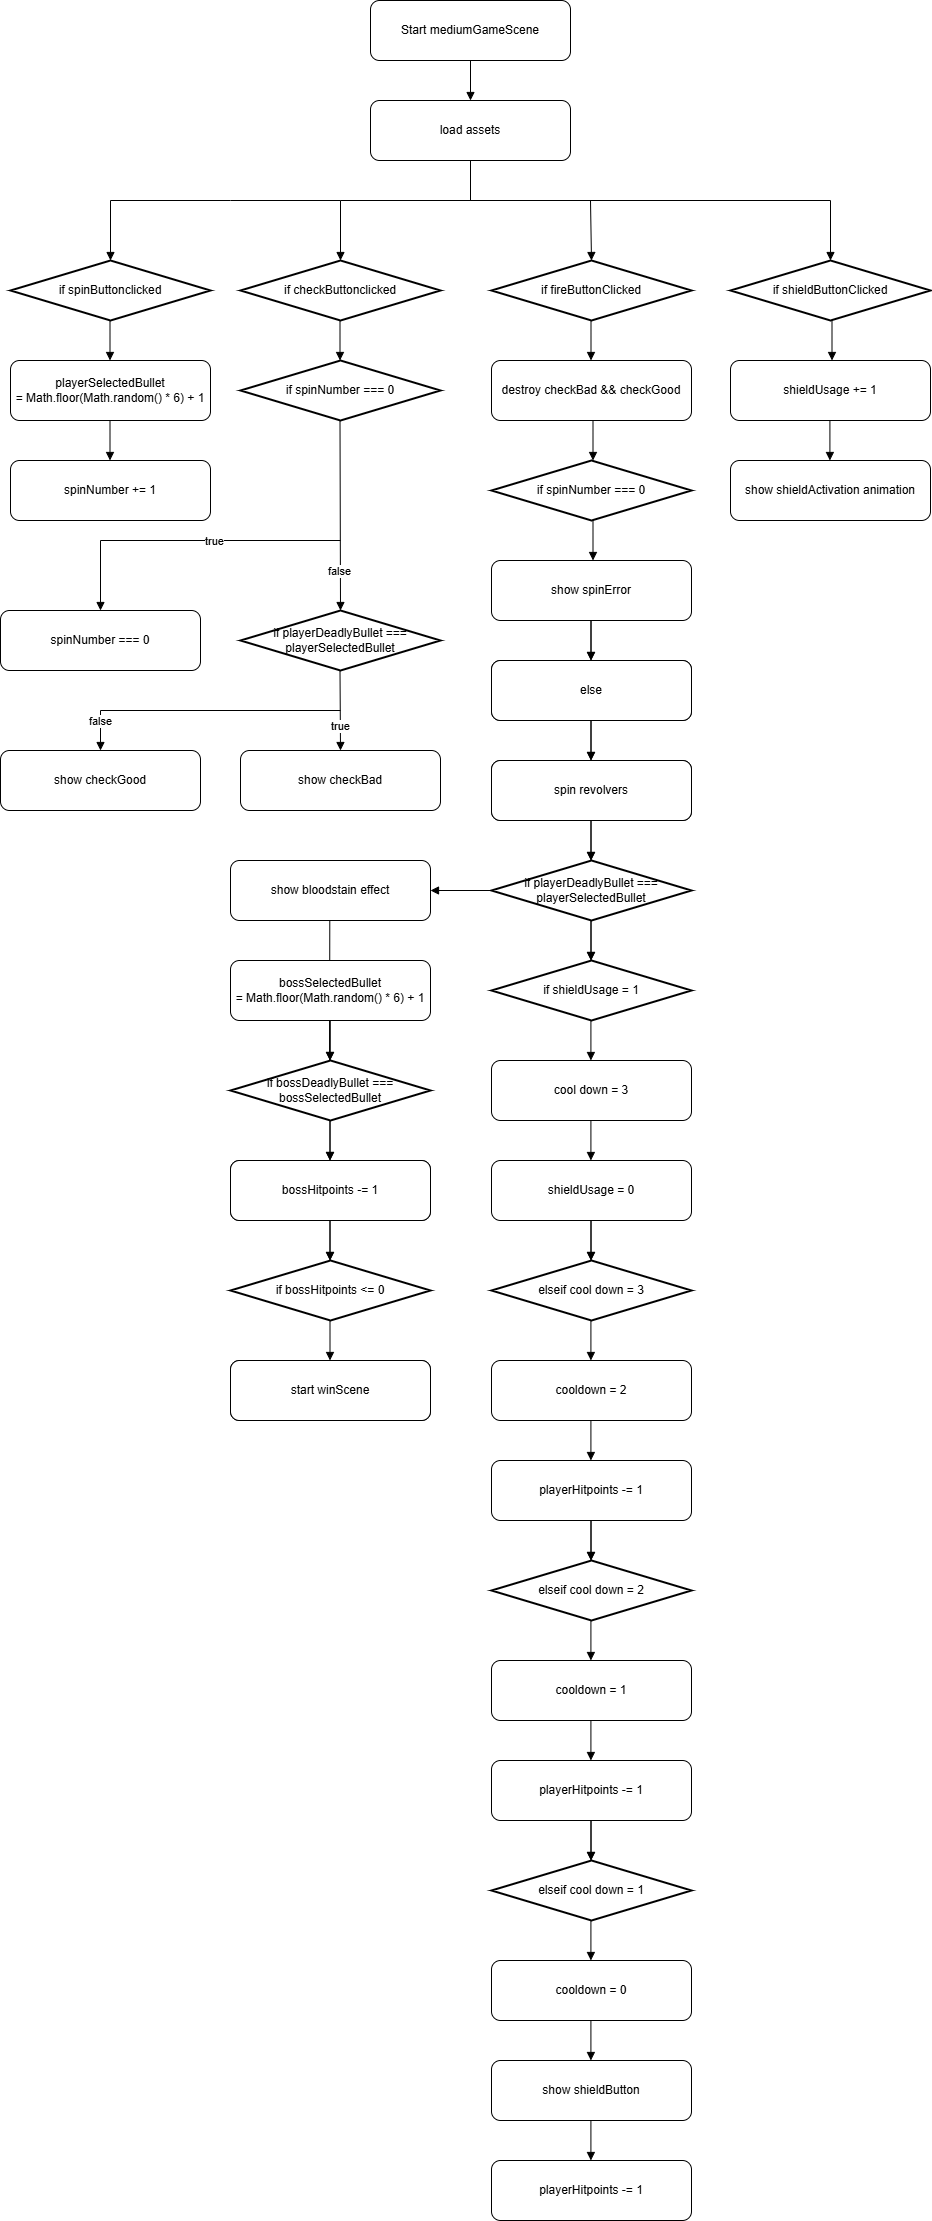

The diagram above was exported from draw.io. Its source (the exported page's mxGraphModel, read from the mxfile embedded in the PNG):
<mxGraphModel dx="2170" dy="830" grid="1" gridSize="10" guides="1" tooltips="1" connect="1" arrows="1" fold="1" page="1" pageScale="1" pageWidth="827" pageHeight="1169" math="0" shadow="0">
  <root>
    <mxCell id="0">
      <Object as="cells">
        <Object as="u">
          <Object style="rounded=1;whiteSpace=wrap;html=1;" />
        </Object>
      </Object>
    </mxCell>
    <mxCell id="1" parent="0" />
    <mxCell id="n1" value="Start mediumGameScene" style="rounded=1;whiteSpace=wrap;html=1;" parent="1" vertex="1">
      <mxGeometry x="100" width="200" height="60" as="geometry" />
    </mxCell>
    <mxCell id="e1" style="endArrow=block;" parent="1" source="n1" edge="1">
      <mxGeometry relative="1" as="geometry">
        <mxPoint x="200" y="100" as="targetPoint" />
      </mxGeometry>
    </mxCell>
    <mxCell id="3" value="load assets" style="rounded=1;whiteSpace=wrap;html=1;" parent="1" vertex="1">
      <mxGeometry x="100" y="100" width="200" height="60" as="geometry" />
    </mxCell>
    <mxCell id="7" style="endArrow=block;rounded=0;curved=0;" parent="1" target="8" edge="1">
      <mxGeometry relative="1" as="geometry">
        <mxPoint x="200" y="160" as="sourcePoint" />
        <mxPoint x="200" y="200" as="targetPoint" />
        <Array as="points">
          <mxPoint x="200" y="200" />
          <mxPoint x="560" y="200" />
        </Array>
      </mxGeometry>
    </mxCell>
    <mxCell id="8" value="if shieldButtonClicked" style="strokeWidth=2;html=1;shape=mxgraph.flowchart.decision;whiteSpace=wrap;" parent="1" vertex="1">
      <mxGeometry x="460" y="260" width="200" height="60" as="geometry" />
    </mxCell>
    <mxCell id="9" style="endArrow=block;rounded=0;curved=0;entryX=0.5;entryY=0;entryDx=0;entryDy=0;" parent="1" target="10" edge="1">
      <mxGeometry relative="1" as="geometry">
        <mxPoint x="200" y="160" as="sourcePoint" />
        <mxPoint x="360" y="260" as="targetPoint" />
        <Array as="points">
          <mxPoint x="200" y="200" />
          <mxPoint x="320" y="200" />
        </Array>
      </mxGeometry>
    </mxCell>
    <mxCell id="10" value="if fireButtonClicked" style="strokeWidth=2;html=1;shape=mxgraph.flowchart.decision;whiteSpace=wrap;" parent="1" vertex="1">
      <mxGeometry x="221" y="260" width="200" height="60" as="geometry" />
    </mxCell>
    <mxCell id="12" style="endArrow=block;rounded=0;curved=0;" parent="1" target="13" edge="1">
      <mxGeometry relative="1" as="geometry">
        <mxPoint x="200" y="160" as="sourcePoint" />
        <mxPoint x="200" y="200" as="targetPoint" />
        <Array as="points">
          <mxPoint x="200" y="200" />
          <mxPoint x="70" y="200" />
        </Array>
      </mxGeometry>
    </mxCell>
    <mxCell id="13" value="if checkButtonclicked" style="strokeWidth=2;html=1;shape=mxgraph.flowchart.decision;whiteSpace=wrap;" parent="1" vertex="1">
      <mxGeometry x="-30" y="260" width="200" height="60" as="geometry" />
    </mxCell>
    <mxCell id="14" style="endArrow=block;rounded=0;curved=0;entryX=0.5;entryY=0;entryDx=0;entryDy=0;" parent="1" target="15" edge="1">
      <mxGeometry relative="1" as="geometry">
        <mxPoint x="70" y="200" as="sourcePoint" />
        <mxPoint x="-200" y="260" as="targetPoint" />
        <Array as="points">
          <mxPoint x="-40" y="200" />
          <mxPoint x="-160" y="200" />
        </Array>
      </mxGeometry>
    </mxCell>
    <mxCell id="15" value="if spinButtonclicked" style="strokeWidth=2;html=1;shape=mxgraph.flowchart.decision;whiteSpace=wrap;" parent="1" vertex="1">
      <mxGeometry x="-260" y="260" width="200" height="60" as="geometry" />
    </mxCell>
    <mxCell id="16" style="endArrow=block;" parent="1" edge="1">
      <mxGeometry relative="1" as="geometry">
        <mxPoint x="-160.5" y="320" as="sourcePoint" />
        <mxPoint x="-160.5" y="360" as="targetPoint" />
      </mxGeometry>
    </mxCell>
    <mxCell id="17" value="playerSelectedBullet =&amp;nbsp;Math.floor(Math.random() * 6) + 1" style="rounded=1;whiteSpace=wrap;html=1;flipH=1;" parent="1" vertex="1">
      <mxGeometry x="-260" y="360" width="200" height="60" as="geometry" />
    </mxCell>
    <mxCell id="18" value="if spinNumber === 0" style="strokeWidth=2;html=1;shape=mxgraph.flowchart.decision;whiteSpace=wrap;" parent="1" vertex="1">
      <mxGeometry x="-30" y="360" width="200" height="60" as="geometry" />
    </mxCell>
    <mxCell id="19" style="endArrow=block;" parent="1" edge="1">
      <mxGeometry relative="1" as="geometry">
        <mxPoint x="69.5" y="320" as="sourcePoint" />
        <mxPoint x="69.5" y="360" as="targetPoint" />
      </mxGeometry>
    </mxCell>
    <mxCell id="20" style="endArrow=block;" parent="1" edge="1">
      <mxGeometry relative="1" as="geometry">
        <mxPoint x="-160.5" y="420" as="sourcePoint" />
        <mxPoint x="-160.5" y="460" as="targetPoint" />
      </mxGeometry>
    </mxCell>
    <mxCell id="21" value="spinNumber += 1" style="rounded=1;whiteSpace=wrap;html=1;flipH=1;" parent="1" vertex="1">
      <mxGeometry x="-260" y="460" width="200" height="60" as="geometry" />
    </mxCell>
    <mxCell id="22" value="if playerDeadlyBullet === playerSelectedBullet" style="strokeWidth=2;html=1;shape=mxgraph.flowchart.decision;whiteSpace=wrap;" parent="1" vertex="1">
      <mxGeometry x="-30" y="610" width="200" height="60" as="geometry" />
    </mxCell>
    <mxCell id="23" style="endArrow=block;entryX=0.5;entryY=0;entryDx=0;entryDy=0;" parent="1" target="22" edge="1">
      <mxGeometry relative="1" as="geometry">
        <mxPoint x="69.5" y="420" as="sourcePoint" />
        <mxPoint x="69.5" y="460" as="targetPoint" />
      </mxGeometry>
    </mxCell>
    <mxCell id="31" value="false" style="edgeLabel;html=1;align=center;verticalAlign=middle;resizable=0;points=[];" parent="23" vertex="1" connectable="0">
      <mxGeometry x="0.5809" y="-2" relative="1" as="geometry">
        <mxPoint as="offset" />
      </mxGeometry>
    </mxCell>
    <mxCell id="24" value="spinNumber === 0" style="rounded=1;whiteSpace=wrap;html=1;flipH=1;" parent="1" vertex="1">
      <mxGeometry x="-270" y="610" width="200" height="60" as="geometry" />
    </mxCell>
    <mxCell id="25" style="endArrow=block;entryX=0.5;entryY=0;entryDx=0;entryDy=0;rounded=0;curved=0;" parent="1" target="24" edge="1">
      <mxGeometry relative="1" as="geometry">
        <mxPoint x="70" y="540" as="sourcePoint" />
        <mxPoint x="-160" y="595" as="targetPoint" />
        <Array as="points">
          <mxPoint x="-170" y="540" />
        </Array>
      </mxGeometry>
    </mxCell>
    <mxCell id="30" value="true" style="edgeLabel;html=1;align=center;verticalAlign=middle;resizable=0;points=[];" parent="25" vertex="1" connectable="0">
      <mxGeometry x="-0.1743" relative="1" as="geometry">
        <mxPoint as="offset" />
      </mxGeometry>
    </mxCell>
    <mxCell id="26" value="show checkBad" style="rounded=1;whiteSpace=wrap;html=1;flipH=1;" parent="1" vertex="1">
      <mxGeometry x="-30" y="750" width="200" height="60" as="geometry" />
    </mxCell>
    <mxCell id="27" style="endArrow=block;entryX=0.5;entryY=0;entryDx=0;entryDy=0;" parent="1" target="26" edge="1">
      <mxGeometry relative="1" as="geometry">
        <mxPoint x="69.5" y="670" as="sourcePoint" />
        <mxPoint x="69.5" y="710" as="targetPoint" />
      </mxGeometry>
    </mxCell>
    <mxCell id="33" value="true" style="edgeLabel;html=1;align=center;verticalAlign=middle;resizable=0;points=[];" parent="27" vertex="1" connectable="0">
      <mxGeometry x="0.3797" y="-1" relative="1" as="geometry">
        <mxPoint as="offset" />
      </mxGeometry>
    </mxCell>
    <mxCell id="28" value="show checkGood" style="rounded=1;whiteSpace=wrap;html=1;flipH=1;" parent="1" vertex="1">
      <mxGeometry x="-270" y="750" width="200" height="60" as="geometry" />
    </mxCell>
    <mxCell id="29" style="endArrow=block;entryX=0.5;entryY=0;entryDx=0;entryDy=0;rounded=0;curved=0;" parent="1" edge="1">
      <mxGeometry relative="1" as="geometry">
        <mxPoint x="70" y="710" as="sourcePoint" />
        <mxPoint x="-170" y="750" as="targetPoint" />
        <Array as="points">
          <mxPoint x="-170" y="710" />
        </Array>
      </mxGeometry>
    </mxCell>
    <mxCell id="32" value="false" style="edgeLabel;html=1;align=center;verticalAlign=middle;resizable=0;points=[];" parent="29" vertex="1" connectable="0">
      <mxGeometry x="0.78" y="-1" relative="1" as="geometry">
        <mxPoint as="offset" />
      </mxGeometry>
    </mxCell>
    <mxCell id="34" value="destroy checkBad &amp;amp;&amp;amp; checkGood" style="rounded=1;whiteSpace=wrap;html=1;" parent="1" vertex="1">
      <mxGeometry x="221" y="360" width="200" height="60" as="geometry" />
    </mxCell>
    <mxCell id="35" style="endArrow=block;" parent="1" edge="1">
      <mxGeometry relative="1" as="geometry">
        <mxPoint x="320.5" y="320" as="sourcePoint" />
        <mxPoint x="320.5" y="360" as="targetPoint" />
      </mxGeometry>
    </mxCell>
    <mxCell id="36" value="if spinNumber === 0" style="strokeWidth=2;html=1;shape=mxgraph.flowchart.decision;whiteSpace=wrap;" parent="1" vertex="1">
      <mxGeometry x="221" y="460" width="200" height="60" as="geometry" />
    </mxCell>
    <mxCell id="37" style="endArrow=block;" parent="1" edge="1">
      <mxGeometry relative="1" as="geometry">
        <mxPoint x="322.5" y="420" as="sourcePoint" />
        <mxPoint x="322.5" y="460" as="targetPoint" />
      </mxGeometry>
    </mxCell>
    <mxCell id="38" value="show spinError" style="rounded=1;whiteSpace=wrap;html=1;flipH=1;" parent="1" vertex="1">
      <mxGeometry x="221" y="560" width="200" height="60" as="geometry" />
    </mxCell>
    <mxCell id="39" style="endArrow=block;" parent="1" edge="1">
      <mxGeometry relative="1" as="geometry">
        <mxPoint x="322.5" y="520" as="sourcePoint" />
        <mxPoint x="322.5" y="560" as="targetPoint" />
      </mxGeometry>
    </mxCell>
    <mxCell id="40" value="else" style="rounded=1;whiteSpace=wrap;html=1;flipH=1;" parent="1" vertex="1">
      <mxGeometry x="221" y="660" width="200" height="60" as="geometry" />
    </mxCell>
    <mxCell id="41" style="endArrow=block;" parent="1" edge="1">
      <mxGeometry relative="1" as="geometry">
        <mxPoint x="320.5" y="620" as="sourcePoint" />
        <mxPoint x="320.5" y="660" as="targetPoint" />
      </mxGeometry>
    </mxCell>
    <mxCell id="43" value="else" style="rounded=1;whiteSpace=wrap;html=1;flipH=1;" parent="1" vertex="1">
      <mxGeometry x="221" y="660" width="200" height="60" as="geometry" />
    </mxCell>
    <mxCell id="44" style="endArrow=block;" parent="1" edge="1">
      <mxGeometry relative="1" as="geometry">
        <mxPoint x="320.5" y="620" as="sourcePoint" />
        <mxPoint x="320.5" y="660" as="targetPoint" />
      </mxGeometry>
    </mxCell>
    <mxCell id="47" style="endArrow=block;" parent="1" edge="1">
      <mxGeometry relative="1" as="geometry">
        <mxPoint x="320.5" y="920" as="sourcePoint" />
        <mxPoint x="320.5" y="960" as="targetPoint" />
      </mxGeometry>
    </mxCell>
    <mxCell id="48" value="playerHitpoints -= 1" style="rounded=1;whiteSpace=wrap;html=1;flipH=1;" parent="1" vertex="1">
      <mxGeometry x="221" y="1460" width="200" height="60" as="geometry" />
    </mxCell>
    <mxCell id="49" style="endArrow=block;" parent="1" edge="1">
      <mxGeometry relative="1" as="geometry">
        <mxPoint x="320.5" y="920" as="sourcePoint" />
        <mxPoint x="320.5" y="960" as="targetPoint" />
      </mxGeometry>
    </mxCell>
    <mxCell id="51" style="endArrow=block;" parent="1" edge="1">
      <mxGeometry relative="1" as="geometry">
        <mxPoint x="320.5" y="820" as="sourcePoint" />
        <mxPoint x="320.5" y="860" as="targetPoint" />
      </mxGeometry>
    </mxCell>
    <mxCell id="53" style="endArrow=block;" parent="1" edge="1">
      <mxGeometry relative="1" as="geometry">
        <mxPoint x="320.5" y="820" as="sourcePoint" />
        <mxPoint x="320.5" y="860" as="targetPoint" />
      </mxGeometry>
    </mxCell>
    <mxCell id="55" value="if playerDeadlyBullet === playerSelectedBullet" style="strokeWidth=2;html=1;shape=mxgraph.flowchart.decision;whiteSpace=wrap;" parent="1" vertex="1">
      <mxGeometry x="221" y="860" width="200" height="60" as="geometry" />
    </mxCell>
    <mxCell id="56" value="show bloodstain effect" style="rounded=1;whiteSpace=wrap;html=1;flipH=1;" parent="1" vertex="1">
      <mxGeometry x="-40" y="860" width="200" height="60" as="geometry" />
    </mxCell>
    <mxCell id="59" style="endArrow=block;exitX=0;exitY=0.5;exitDx=0;exitDy=0;exitPerimeter=0;entryX=1;entryY=0.5;entryDx=0;entryDy=0;" parent="1" source="55" target="56" edge="1">
      <mxGeometry relative="1" as="geometry">
        <mxPoint x="160" y="860" as="sourcePoint" />
        <mxPoint x="160" y="900" as="targetPoint" />
      </mxGeometry>
    </mxCell>
    <mxCell id="60" value="else" style="rounded=1;whiteSpace=wrap;html=1;flipH=1;" parent="1" vertex="1">
      <mxGeometry x="221" y="760" width="200" height="60" as="geometry" />
    </mxCell>
    <mxCell id="61" style="endArrow=block;" parent="1" edge="1">
      <mxGeometry relative="1" as="geometry">
        <mxPoint x="320.5" y="720" as="sourcePoint" />
        <mxPoint x="320.5" y="760" as="targetPoint" />
      </mxGeometry>
    </mxCell>
    <mxCell id="62" value="spin revolvers" style="rounded=1;whiteSpace=wrap;html=1;flipH=1;" parent="1" vertex="1">
      <mxGeometry x="221" y="760" width="200" height="60" as="geometry" />
    </mxCell>
    <mxCell id="63" style="endArrow=block;" parent="1" edge="1">
      <mxGeometry relative="1" as="geometry">
        <mxPoint x="320.5" y="720" as="sourcePoint" />
        <mxPoint x="320.5" y="760" as="targetPoint" />
      </mxGeometry>
    </mxCell>
    <mxCell id="64" style="endArrow=block;" parent="1" edge="1">
      <mxGeometry relative="1" as="geometry">
        <mxPoint x="59.5" y="1220" as="sourcePoint" />
        <mxPoint x="59.5" y="1260" as="targetPoint" />
      </mxGeometry>
    </mxCell>
    <mxCell id="65" style="endArrow=block;" parent="1" edge="1">
      <mxGeometry relative="1" as="geometry">
        <mxPoint x="59.5" y="1220" as="sourcePoint" />
        <mxPoint x="59.5" y="1260" as="targetPoint" />
      </mxGeometry>
    </mxCell>
    <mxCell id="66" value="if bossHitpoints &amp;lt;= 0" style="strokeWidth=2;html=1;shape=mxgraph.flowchart.decision;whiteSpace=wrap;" parent="1" vertex="1">
      <mxGeometry x="-40" y="1260" width="200" height="60" as="geometry" />
    </mxCell>
    <mxCell id="67" value="else" style="rounded=1;whiteSpace=wrap;html=1;flipH=1;" parent="1" vertex="1">
      <mxGeometry x="-40" y="1360" width="200" height="60" as="geometry" />
    </mxCell>
    <mxCell id="68" value="start winScene" style="rounded=1;whiteSpace=wrap;html=1;flipH=1;" parent="1" vertex="1">
      <mxGeometry x="-40" y="1360" width="200" height="60" as="geometry" />
    </mxCell>
    <mxCell id="70" style="endArrow=block;" parent="1" edge="1">
      <mxGeometry relative="1" as="geometry">
        <mxPoint x="59.5" y="1320" as="sourcePoint" />
        <mxPoint x="59.5" y="1360" as="targetPoint" />
      </mxGeometry>
    </mxCell>
    <mxCell id="71" style="endArrow=block;" parent="1" edge="1">
      <mxGeometry relative="1" as="geometry">
        <mxPoint x="59.29000000000002" y="920" as="sourcePoint" />
        <mxPoint x="59" y="1120" as="targetPoint" />
      </mxGeometry>
    </mxCell>
    <mxCell id="74" value="bossSelectedBullet =&amp;nbsp;Math.floor(Math.random() * 6) + 1" style="rounded=1;whiteSpace=wrap;html=1;flipH=1;" parent="1" vertex="1">
      <mxGeometry x="-40" y="960" width="200" height="60" as="geometry" />
    </mxCell>
    <mxCell id="75" value="else" style="rounded=1;whiteSpace=wrap;html=1;flipH=1;" parent="1" vertex="1">
      <mxGeometry x="-40" y="1160" width="200" height="60" as="geometry" />
    </mxCell>
    <mxCell id="76" style="endArrow=block;" parent="1" edge="1">
      <mxGeometry relative="1" as="geometry">
        <mxPoint x="59.5" y="1120" as="sourcePoint" />
        <mxPoint x="59.5" y="1160" as="targetPoint" />
      </mxGeometry>
    </mxCell>
    <mxCell id="77" value="bossHitpoints -= 1" style="rounded=1;whiteSpace=wrap;html=1;flipH=1;" parent="1" vertex="1">
      <mxGeometry x="-40" y="1160" width="200" height="60" as="geometry" />
    </mxCell>
    <mxCell id="78" style="endArrow=block;" parent="1" edge="1">
      <mxGeometry relative="1" as="geometry">
        <mxPoint x="59.5" y="1120" as="sourcePoint" />
        <mxPoint x="59.5" y="1160" as="targetPoint" />
      </mxGeometry>
    </mxCell>
    <mxCell id="79" style="endArrow=block;" parent="1" edge="1">
      <mxGeometry relative="1" as="geometry">
        <mxPoint x="59.5" y="1020" as="sourcePoint" />
        <mxPoint x="59.5" y="1060" as="targetPoint" />
      </mxGeometry>
    </mxCell>
    <mxCell id="80" style="endArrow=block;" parent="1" edge="1">
      <mxGeometry relative="1" as="geometry">
        <mxPoint x="59.5" y="1020" as="sourcePoint" />
        <mxPoint x="59.5" y="1060" as="targetPoint" />
      </mxGeometry>
    </mxCell>
    <mxCell id="81" value="if bossDeadlyBullet === bossSelectedBullet" style="strokeWidth=2;html=1;shape=mxgraph.flowchart.decision;whiteSpace=wrap;" parent="1" vertex="1">
      <mxGeometry x="-40" y="1060" width="200" height="60" as="geometry" />
    </mxCell>
    <mxCell id="83" style="endArrow=block;" parent="1" edge="1">
      <mxGeometry relative="1" as="geometry">
        <mxPoint x="561.5" y="320" as="sourcePoint" />
        <mxPoint x="561.5" y="360" as="targetPoint" />
      </mxGeometry>
    </mxCell>
    <mxCell id="84" value="shieldUsage += 1" style="rounded=1;whiteSpace=wrap;html=1;" parent="1" vertex="1">
      <mxGeometry x="460" y="360" width="200" height="60" as="geometry" />
    </mxCell>
    <mxCell id="89" value="if shieldUsage = 1" style="strokeWidth=2;html=1;shape=mxgraph.flowchart.decision;whiteSpace=wrap;" parent="1" vertex="1">
      <mxGeometry x="221" y="960" width="200" height="60" as="geometry" />
    </mxCell>
    <mxCell id="90" value="show shieldActivation animation" style="rounded=1;whiteSpace=wrap;html=1;flipH=1;" parent="1" vertex="1">
      <mxGeometry x="460" y="460" width="200" height="60" as="geometry" />
    </mxCell>
    <mxCell id="93" style="endArrow=block;" parent="1" edge="1">
      <mxGeometry relative="1" as="geometry">
        <mxPoint x="320.40999999999997" y="1420" as="sourcePoint" />
        <mxPoint x="320.40999999999997" y="1460" as="targetPoint" />
      </mxGeometry>
    </mxCell>
    <mxCell id="94" style="endArrow=block;" parent="1" edge="1">
      <mxGeometry relative="1" as="geometry">
        <mxPoint x="559.41" y="420" as="sourcePoint" />
        <mxPoint x="559.41" y="460" as="targetPoint" />
      </mxGeometry>
    </mxCell>
    <mxCell id="95" value="cool down = 3" style="rounded=1;whiteSpace=wrap;html=1;flipH=1;" parent="1" vertex="1">
      <mxGeometry x="221" y="1060" width="200" height="60" as="geometry" />
    </mxCell>
    <mxCell id="96" style="endArrow=block;" parent="1" edge="1">
      <mxGeometry relative="1" as="geometry">
        <mxPoint x="320.40999999999997" y="1020" as="sourcePoint" />
        <mxPoint x="320.40999999999997" y="1060" as="targetPoint" />
      </mxGeometry>
    </mxCell>
    <mxCell id="99" style="endArrow=block;" parent="1" edge="1">
      <mxGeometry relative="1" as="geometry">
        <mxPoint x="320.5" y="1220" as="sourcePoint" />
        <mxPoint x="320.5" y="1260" as="targetPoint" />
      </mxGeometry>
    </mxCell>
    <mxCell id="100" style="endArrow=block;" parent="1" edge="1">
      <mxGeometry relative="1" as="geometry">
        <mxPoint x="320.5" y="1220" as="sourcePoint" />
        <mxPoint x="320.5" y="1260" as="targetPoint" />
      </mxGeometry>
    </mxCell>
    <mxCell id="101" value="elseif cool down = 3" style="strokeWidth=2;html=1;shape=mxgraph.flowchart.decision;whiteSpace=wrap;" parent="1" vertex="1">
      <mxGeometry x="221" y="1260" width="200" height="60" as="geometry" />
    </mxCell>
    <mxCell id="102" value="cooldown = 2" style="rounded=1;whiteSpace=wrap;html=1;flipH=1;" parent="1" vertex="1">
      <mxGeometry x="221" y="1360" width="200" height="60" as="geometry" />
    </mxCell>
    <mxCell id="103" style="endArrow=block;" parent="1" edge="1">
      <mxGeometry relative="1" as="geometry">
        <mxPoint x="320.40999999999997" y="1320" as="sourcePoint" />
        <mxPoint x="320.40999999999997" y="1360" as="targetPoint" />
      </mxGeometry>
    </mxCell>
    <mxCell id="114" value="shieldUsage = 0" style="rounded=1;whiteSpace=wrap;html=1;flipH=1;" parent="1" vertex="1">
      <mxGeometry x="221" y="1160" width="200" height="60" as="geometry" />
    </mxCell>
    <mxCell id="115" style="endArrow=block;" parent="1" edge="1">
      <mxGeometry relative="1" as="geometry">
        <mxPoint x="320.40999999999997" y="1120" as="sourcePoint" />
        <mxPoint x="320.40999999999997" y="1160" as="targetPoint" />
      </mxGeometry>
    </mxCell>
    <mxCell id="116" value="playerHitpoints -= 1" style="rounded=1;whiteSpace=wrap;html=1;flipH=1;" parent="1" vertex="1">
      <mxGeometry x="221" y="1760" width="200" height="60" as="geometry" />
    </mxCell>
    <mxCell id="117" style="endArrow=block;" parent="1" edge="1">
      <mxGeometry relative="1" as="geometry">
        <mxPoint x="320.40999999999997" y="1720" as="sourcePoint" />
        <mxPoint x="320.40999999999997" y="1760" as="targetPoint" />
      </mxGeometry>
    </mxCell>
    <mxCell id="118" style="endArrow=block;" parent="1" edge="1">
      <mxGeometry relative="1" as="geometry">
        <mxPoint x="320.5" y="1520" as="sourcePoint" />
        <mxPoint x="320.5" y="1560" as="targetPoint" />
      </mxGeometry>
    </mxCell>
    <mxCell id="119" style="endArrow=block;" parent="1" edge="1">
      <mxGeometry relative="1" as="geometry">
        <mxPoint x="320.5" y="1520" as="sourcePoint" />
        <mxPoint x="320.5" y="1560" as="targetPoint" />
      </mxGeometry>
    </mxCell>
    <mxCell id="120" value="elseif cool down = 2" style="strokeWidth=2;html=1;shape=mxgraph.flowchart.decision;whiteSpace=wrap;" parent="1" vertex="1">
      <mxGeometry x="221" y="1560" width="200" height="60" as="geometry" />
    </mxCell>
    <mxCell id="121" value="cooldown = 1" style="rounded=1;whiteSpace=wrap;html=1;flipH=1;" parent="1" vertex="1">
      <mxGeometry x="221" y="1660" width="200" height="60" as="geometry" />
    </mxCell>
    <mxCell id="122" style="endArrow=block;" parent="1" edge="1">
      <mxGeometry relative="1" as="geometry">
        <mxPoint x="320.40999999999997" y="1620" as="sourcePoint" />
        <mxPoint x="320.40999999999997" y="1660" as="targetPoint" />
      </mxGeometry>
    </mxCell>
    <mxCell id="123" value="show shieldButton" style="rounded=1;whiteSpace=wrap;html=1;flipH=1;" parent="1" vertex="1">
      <mxGeometry x="221" y="2060" width="200" height="60" as="geometry" />
    </mxCell>
    <mxCell id="124" style="endArrow=block;" parent="1" edge="1">
      <mxGeometry relative="1" as="geometry">
        <mxPoint x="320.40999999999997" y="2020" as="sourcePoint" />
        <mxPoint x="320.40999999999997" y="2060" as="targetPoint" />
      </mxGeometry>
    </mxCell>
    <mxCell id="125" style="endArrow=block;" parent="1" edge="1">
      <mxGeometry relative="1" as="geometry">
        <mxPoint x="320.5" y="1820" as="sourcePoint" />
        <mxPoint x="320.5" y="1860" as="targetPoint" />
      </mxGeometry>
    </mxCell>
    <mxCell id="126" style="endArrow=block;" parent="1" edge="1">
      <mxGeometry relative="1" as="geometry">
        <mxPoint x="320.5" y="1820" as="sourcePoint" />
        <mxPoint x="320.5" y="1860" as="targetPoint" />
      </mxGeometry>
    </mxCell>
    <mxCell id="127" value="elseif cool down = 1" style="strokeWidth=2;html=1;shape=mxgraph.flowchart.decision;whiteSpace=wrap;" parent="1" vertex="1">
      <mxGeometry x="221" y="1860" width="200" height="60" as="geometry" />
    </mxCell>
    <mxCell id="128" value="cooldown = 0" style="rounded=1;whiteSpace=wrap;html=1;flipH=1;" parent="1" vertex="1">
      <mxGeometry x="221" y="1960" width="200" height="60" as="geometry" />
    </mxCell>
    <mxCell id="129" style="endArrow=block;" parent="1" edge="1">
      <mxGeometry relative="1" as="geometry">
        <mxPoint x="320.40999999999997" y="1920" as="sourcePoint" />
        <mxPoint x="320.40999999999997" y="1960" as="targetPoint" />
      </mxGeometry>
    </mxCell>
    <mxCell id="137" value="playerHitpoints -= 1" style="rounded=1;whiteSpace=wrap;html=1;flipH=1;" parent="1" vertex="1">
      <mxGeometry x="221" y="2160" width="200" height="60" as="geometry" />
    </mxCell>
    <mxCell id="138" style="endArrow=block;" parent="1" edge="1">
      <mxGeometry relative="1" as="geometry">
        <mxPoint x="320.40999999999997" y="2120" as="sourcePoint" />
        <mxPoint x="320.40999999999997" y="2160" as="targetPoint" />
      </mxGeometry>
    </mxCell>
  </root>
</mxGraphModel>